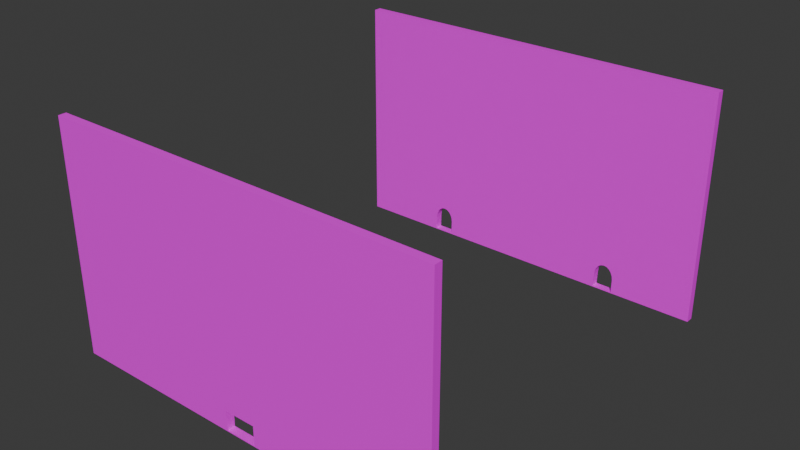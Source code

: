 # Source: Walls1.blend  (saved by Blender 4.0.36; exported with 4.5.12 LTS)
import bpy
from mathutils import Matrix  # noqa: F401  (used for matrix-valued properties, if any)

bpy.ops.wm.read_factory_settings(use_empty=True)
scene = bpy.context.scene
scene.name = 'Scene'

# ---- collections
col_collection = bpy.data.collections.new('Collection'); scene.collection.children.link(col_collection)

# ---- images (referenced by path relative to the original .blend; pixels are not part of the script)
import os
ASSET_DIR = os.environ.get("B2B_ASSET_DIR", "")  # directory of the original .blend (textures are referenced by path, not embedded)
HERE = os.path.dirname(os.path.abspath(__file__))  # packed textures are extracted next to this script under _unpacked/

def load_image(name, relpath, width, height, colorspace="sRGB"):
    """Load a texture the original file referenced (path relative to the .blend, or extracted next to this script)."""
    p = next((c for c in (os.path.join(HERE, relpath), os.path.join(ASSET_DIR, relpath)) if relpath and os.path.exists(c)), "")
    if p:
        img = bpy.data.images.load(p, check_existing=True)
        img.name = name
    else:  # same state as the original file: an image datablock whose file is absent (Cycles renders it pink)
        img = bpy.data.images.new(name, width, height)
        img.source = "FILE"
        img.filepath = "//" + (relpath or name)
    img.colorspace_settings.name = colorspace
    return img
img_untitled = load_image('Untitled', '', 1024, 1024, 'sRGB')

# ---- materials (node trees are filled in below, after node groups)
mat_material_001 = bpy.data.materials.new('Material.001')
mat_material_001.use_transparent_shadow = False

# ---- material node trees
mat_material_001.use_nodes = True; mat_material_001.node_tree.nodes.clear()
_N = mat_material_001.node_tree.nodes; _L = mat_material_001.node_tree.links
n0 = _N.new('ShaderNodeBsdfPrincipled'); n0.name = 'Principled BSDF'; n0.location = (10, 300)
n0.inputs[3].default_value = 1.45
n1 = _N.new('ShaderNodeOutputMaterial'); n1.name = 'Material Output'; n1.location = (300, 300)
n2 = _N.new('ShaderNodeTexImage'); n2.name = 'Image Texture'; n2.location = (-280, 280)
n2.image = img_untitled
_L.new(n0.outputs[0], n1.inputs[0])
_L.new(n2.outputs[0], n0.inputs[0])
n1.is_active_output = True

# ---- world
world_world = bpy.data.worlds.new('World'); scene.world = world_world
world_world.use_nodes = True; world_world.node_tree.nodes.clear()
_N = world_world.node_tree.nodes; _L = world_world.node_tree.links
n0 = _N.new('ShaderNodeOutputWorld'); n0.name = 'World Output'; n0.location = (300, 300)
n1 = _N.new('ShaderNodeBackground'); n1.name = 'Background'; n1.location = (10, 300)
n1.inputs[0].default_value = (0.05088, 0.05088, 0.05088, 1.0)
_L.new(n1.outputs[0], n0.inputs[0])
n0.is_active_output = True
world_world.color = (0.05088, 0.05088, 0.05088)
world_world.use_sun_shadow = False
world_world.sun_shadow_jitter_overblur = 0.0

# ---- meshes
me_cube_014 = bpy.data.meshes.new('Cube.014')
me_cube_014.from_pydata([(18.24, -48.44, -9.281), (18.24, -48.44, 49.97), (18.24, 51.56, -9.281), (18.24, 51.56, 49.97), (20.24, -48.44, -9.281), (20.24, -48.44, 49.97), (20.24, 51.56, -9.281), (20.24, 51.56, 49.97), (20.24, 29.04, -4.534), (18.24, 29.04, -4.534), (20.24, 29.26, -9.094), (18.24, 29.26, -9.094), (20.24, 29.17, -5.594), (18.24, 29.17, -5.594), (20.24, 28.67, -3.578), (18.24, 28.67, -3.578), (20.24, 28.1, -2.819), (18.24, 28.1, -2.819), (20.24, 25.72, -2.332), (18.24, 25.72, -2.332), (20.24, 26.57, -2.164), (18.24, 26.57, -2.164), (20.24, 26.52, -2.164), (18.24, 26.52, -2.164), (20.24, 27.38, -2.332), (18.24, 27.38, -2.332), (20.24, 24.42, -3.578), (18.24, 24.42, -3.578), (20.24, 24.02, -9.094), (18.24, 24.02, -9.094), (20.24, 24.06, -4.534), (18.24, 24.06, -4.534), (20.24, 25.0, -2.819), (18.24, 25.0, -2.819), (20.24, 23.93, -5.594), (18.24, 23.93, -5.594), (18.24, -26.99, -8.188), (18.24, -27.06, -5.594), (18.24, -26.93, -4.534), (18.24, -25.26, -2.332), (18.24, -26.56, -3.578), (18.24, -25.99, -2.819), (18.24, -23.61, -2.332), (18.24, -24.46, -2.164), (18.24, -24.41, -2.164), (18.24, -21.75, -7.922), (18.24, -21.82, -5.594), (18.24, -21.94, -4.534), (18.24, -22.31, -3.578), (18.24, -22.88, -2.819), (20.24, -26.96, -9.094), (20.24, -26.99, -8.188), (20.24, -21.75, -7.922), (20.24, -21.72, -9.094), (20.24, -27.06, -5.594), (20.24, -26.93, -4.534), (20.24, -25.26, -2.332), (20.24, -26.56, -3.578), (20.24, -25.99, -2.819), (20.24, -24.46, -2.164), (20.24, -23.61, -2.332), (20.24, -21.82, -5.594), (20.24, -21.94, -4.534), (20.24, -22.31, -3.578), (20.24, -22.88, -2.819), (20.24, -24.41, -2.164), (18.24, -26.96, -9.094), (18.24, -21.72, -9.094), (-82.76, -48.44, -9.281), (-82.76, -48.44, 49.97), (-82.76, 51.56, -9.281), (-82.76, 51.56, 49.97), (-80.76, -48.44, -9.281), (-80.76, -48.44, 49.97), (-80.76, 51.56, -9.281), (-80.76, 51.56, 49.97), (-80.76, 5.564, -9.045), (-82.76, 5.564, -9.045), (-80.76, -2.436, -4.045), (-82.76, -2.436, -4.045), (-80.76, 5.564, -4.045), (-82.76, 5.564, -4.045), (-80.76, -2.436, -9.045), (-82.76, -2.436, -9.045)], [], [(36, 0, 1, 3, 2, 11, 13, 9, 15, 17, 25, 21, 23, 19, 33, 27, 31, 35, 45, 46, 47, 48, 49, 42, 44, 43, 39, 41, 40, 38, 37), (2, 3, 7, 6), (51, 4, 6, 10, 28, 34, 52, 53, 50), (4, 5, 1, 0), (2, 6, 4, 0), (7, 3, 1, 5), (17, 16, 24, 25), (11, 10, 12, 13), (25, 24, 20, 21), (15, 14, 16, 17), (10, 11, 29, 28), (9, 8, 14, 15), (18, 19, 23, 22), (13, 12, 8, 9), (34, 35, 31, 30), (32, 33, 19, 18), (22, 23, 21, 20), (12, 10, 6, 7, 5, 4, 51, 54, 55, 57, 58, 56, 59, 65, 60, 64, 63, 62, 61, 52, 34, 30, 26, 32, 18, 22, 20, 24, 16, 14, 8), (29, 11, 2, 0, 36, 66, 67, 45, 35), (28, 29, 35, 34), (30, 31, 27, 26), (26, 27, 33, 32), (59, 43, 44, 65), (36, 37, 54, 51, 50, 66), (46, 45, 67, 53, 52, 61), (66, 50, 53, 67), (42, 60, 65, 44), (42, 49, 64, 60), (49, 48, 63, 64), (48, 47, 62, 63), (47, 46, 61, 62), (43, 59, 56, 39), (39, 56, 58, 41), (41, 58, 57, 40), (40, 57, 55, 38), (38, 55, 54, 37), (68, 69, 71, 70, 77, 81, 79), (70, 71, 75, 74), (74, 80, 76, 82, 72), (72, 73, 69, 68), (70, 74, 72, 68), (75, 71, 69, 73), (82, 83, 79, 78), (77, 76, 80, 81), (72, 82, 78, 80, 74, 75, 73), (79, 83, 77, 70, 68), (76, 77, 83, 82), (78, 79, 81, 80)])
_uv = me_cube_014.uv_layers.new(name='UVMap')
_uv.uv.foreach_set('vector', [0.2536, 0.2043, 0.321, 0.2001, 0.321, 0.3861, 0.006616, 0.3856, 0.00661, 0.2002, 0.07662, 0.2013, 0.07688, 0.2123, 0.07726, 0.2156, 0.0784, 0.2187, 0.0802, 0.2211, 0.08246, 0.2226, 0.08497, 0.2232, 0.08516, 0.2232, 0.08774, 0.2226, 0.09002, 0.2211, 0.09184, 0.2187, 0.093, 0.2157, 0.09341, 0.2123, 0.2372, 0.2052, 0.2374, 0.2125, 0.2378, 0.2158, 0.2389, 0.2188, 0.2408, 0.2212, 0.243, 0.2228, 0.2456, 0.2233, 0.2458, 0.2233, 0.2483, 0.2228, 0.2506, 0.2212, 0.2524, 0.2188, 0.2535, 0.2158, 0.2539, 0.2124, 0.3399, 0.0001106, 0.3393, 0.1974, 0.3361, 0.1942, 0.3366, 0.003292, 0.08415, 0.008211, 0.0151, 0.003393, 0.3366, 0.003292, 0.2647, 0.004204, 0.2479, 0.004292, 0.2476, 0.01543, 0.1015, 0.008304, 0.1006, 0.005112, 0.08452, 0.005239, 0.0151, 0.003393, 0.01351, 0.1934, 0.00661, 0.1934, 0.01192, 0.0001106, 0.3399, 0.0001106, 0.3366, 0.003292, 0.0151, 0.003393, 0.01192, 0.0001106, 0.3361, 0.1942, 0.3393, 0.1974, 0.01356, 0.1999, 0.01351, 0.1934, 0.05438, 0.7659, 0.05438, 0.7722, 0.05165, 0.7722, 0.05165, 0.7659, 0.07493, 0.7659, 0.07493, 0.7722, 0.06394, 0.7722, 0.06394, 0.7659, 0.05165, 0.7659, 0.05165, 0.7722, 0.04907, 0.7722, 0.04907, 0.7659, 0.05737, 0.7659, 0.05737, 0.7722, 0.05438, 0.7722, 0.05438, 0.7659, 0.00661, 0.7722, 0.00661, 0.7659, 0.02306, 0.7659, 0.02306, 0.7722, 0.06059, 0.7659, 0.06059, 0.7722, 0.05737, 0.7722, 0.05737, 0.7659, 0.04634, 0.7722, 0.04634, 0.7659, 0.04891, 0.7659, 0.04891, 0.7722, 0.06394, 0.7659, 0.06394, 0.7722, 0.06059, 0.7722, 0.06059, 0.7659, 0.03405, 0.7722, 0.03405, 0.7659, 0.0374, 0.7659, 0.0374, 0.7722, 0.0436, 0.7722, 0.0436, 0.7659, 0.04634, 0.7659, 0.04634, 0.7722, 0.04891, 0.7722, 0.04891, 0.7659, 0.04907, 0.7659, 0.04907, 0.7722, 0.2644, 0.01537, 0.2647, 0.004204, 0.3366, 0.003292, 0.3361, 0.1942, 0.01351, 0.1934, 0.0151, 0.003393, 0.08415, 0.008211, 0.0835, 0.01599, 0.08391, 0.01918, 0.08508, 0.02204, 0.08688, 0.0243, 0.08912, 0.02556, 0.09159, 0.02586, 0.09197, 0.02561, 0.09444, 0.02492, 0.0968, 0.02326, 0.09875, 0.02082, 0.1002, 0.01781, 0.1009, 0.01449, 0.1015, 0.008304, 0.2476, 0.01543, 0.248, 0.01874, 0.2492, 0.02172, 0.251, 0.02407, 0.2533, 0.02554, 0.2559, 0.0261, 0.2561, 0.0261, 0.2586, 0.02558, 0.2609, 0.02403, 0.2628, 0.02168, 0.264, 0.0187, 0.09311, 0.2013, 0.07662, 0.2013, 0.00661, 0.2002, 0.321, 0.2001, 0.2536, 0.2043, 0.2535, 0.2014, 0.2371, 0.2015, 0.2372, 0.2052, 0.09341, 0.2123, 0.02306, 0.7722, 0.02306, 0.7659, 0.03405, 0.7659, 0.03405, 0.7722, 0.0374, 0.7722, 0.0374, 0.7659, 0.04062, 0.7659, 0.04062, 0.7722, 0.04062, 0.7722, 0.04062, 0.7659, 0.0436, 0.7659, 0.0436, 0.7722, 0.1004, 0.01307, 0.1004, 0.01305, 0.1004, 0.01305, 0.1004, 0.01307, 0.1004, 0.01306, 0.1004, 0.01306, 0.1004, 0.01306, 0.1004, 0.01306, 0.1004, 0.01306, 0.1004, 0.01306, 0.1001, 0.01228, 0.09959, 0.009859, 0.09924, 0.00893, 0.1006, 0.005112, 0.1015, 0.008304, 0.1011, 0.01316, 0.1004, 0.01306, 0.1004, 0.01306, 0.1004, 0.01306, 0.1004, 0.01306, 0.1004, 0.01304, 0.1004, 0.01308, 0.1004, 0.01307, 0.1004, 0.01305, 0.1004, 0.01304, 0.1004, 0.01301, 0.1004, 0.0131, 0.1004, 0.01308, 0.1004, 0.01301, 0.1004, 0.01295, 0.1004, 0.01317, 0.1004, 0.0131, 0.1004, 0.01295, 0.1003, 0.01278, 0.1005, 0.01334, 0.1004, 0.01317, 0.1003, 0.01278, 0.1001, 0.01228, 0.1011, 0.01316, 0.1005, 0.01334, 0.1004, 0.01305, 0.1004, 0.01307, 0.1004, 0.01306, 0.1004, 0.01306, 0.1004, 0.01306, 0.1004, 0.01306, 0.1004, 0.01306, 0.1004, 0.01306, 0.1004, 0.01306, 0.1004, 0.01306, 0.1004, 0.01306, 0.1004, 0.01306, 0.1004, 0.01306, 0.1004, 0.01306, 0.1004, 0.01306, 0.1004, 0.01306, 0.1004, 0.01306, 0.1004, 0.01306, 0.1004, 0.01306, 0.1004, 0.01306, 0.3203, 0.3865, 0.3208, 0.5725, 0.00661, 0.5725, 0.007165, 0.3864, 0.1511, 0.3879, 0.1511, 0.4036, 0.1761, 0.4035, 0.006389, 0.5, 0.006389, 0.686, 0.0001106, 0.686, 0.0001107, 0.5, 0.3201, 0.5731, 0.1759, 0.59, 0.1759, 0.5743, 0.1508, 0.5745, 0.006924, 0.5728, 0.0001107, 0.1861, 0.0001107, 0.0001106, 0.006389, 0.0001107, 0.006389, 0.1861, 0.006389, 0.5, 0.0001107, 0.5, 0.0001107, 0.1861, 0.006389, 0.1861, 0.0001106, 0.686, 0.006389, 0.686, 0.006389, 0.9999, 0.0001106, 0.9999, 0.04742, 0.7594, 0.04742, 0.7657, 0.03172, 0.7657, 0.03172, 0.7594, 0.07253, 0.7657, 0.07253, 0.7594, 0.08822, 0.7594, 0.08822, 0.7657, 0.006924, 0.5728, 0.1508, 0.5745, 0.1508, 0.5901, 0.1759, 0.59, 0.3201, 0.5731, 0.3204, 0.7592, 0.00661, 0.7592, 0.1761, 0.4035, 0.1761, 0.3878, 0.1511, 0.3879, 0.007165, 0.3864, 0.3203, 0.3865, 0.07253, 0.7594, 0.07253, 0.7657, 0.04742, 0.7657, 0.04742, 0.7594, 0.03172, 0.7594, 0.03172, 0.7657, 0.00661, 0.7657, 0.00661, 0.7594])
me_cube_014.materials.append(mat_material_001)
me_cube_014.update()

# ---- objects
ob_wall_front_and_back = bpy.data.objects.new('Wall_Front and Back', me_cube_014)

# ---- transforms, parenting, visibility, modifiers, constraints
ob_wall_front_and_back.location = (0.0, 0.0, 0.0)
ob_wall_front_and_back.rotation_euler = (0.0, 0.0, 1.571)

# ---- collection membership
col_collection.objects.link(ob_wall_front_and_back)

# ---- scene / render settings (as saved in the file)
scene.frame_start = 1; scene.frame_end = 250; scene.frame_set(1)
scene.render.engine = 'BLENDER_EEVEE_NEXT'
scene.cycles.sampling_pattern = 'TABULATED_SOBOL'
bpy.context.view_layer.update()

# ---- added for rendering (the .blend has no active camera and no usable light): camera, sun
cam_auto = bpy.data.cameras.new('AutoCamera')
cam_auto.lens = 50.0
cam_auto.sensor_width = 36.0
cam_auto.clip_end = 2521.79
ob_auto_camera = bpy.data.objects.new('AutoCamera', cam_auto)
scene.collection.objects.link(ob_auto_camera)
ob_auto_camera.location = (142.128, -203.693, 135.298)
ob_auto_camera.rotation_euler = (1.09748, -7.21219e-08, 0.694738)
scene.camera = ob_auto_camera
light_auto_sun = bpy.data.lights.new('AutoSun', 'SUN')
light_auto_sun.energy = 3.0
light_auto_sun.angle = 0.0523599
ob_auto_sun = bpy.data.objects.new('AutoSun', light_auto_sun)
scene.collection.objects.link(ob_auto_sun)
ob_auto_sun.rotation_euler = (0.872665, 0.174533, 0.523599)
bpy.context.view_layer.update()
